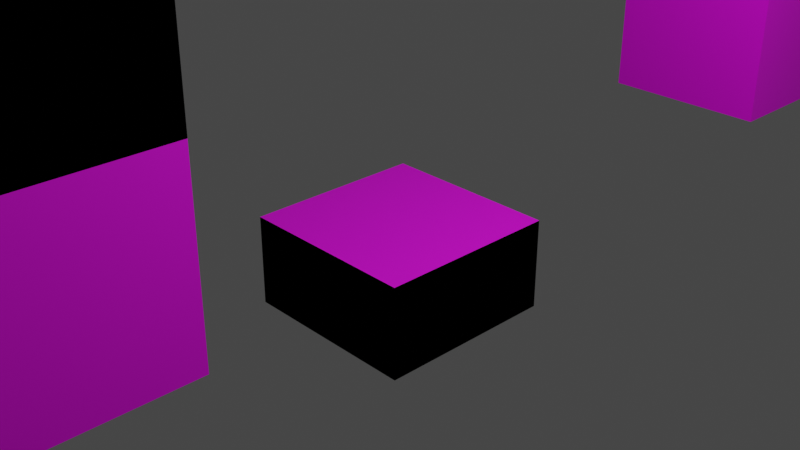 # Source: Blocks.blend  (saved by Blender 2.93.20; exported with 4.5.12 LTS)
import bpy
from mathutils import Matrix  # noqa: F401  (used for matrix-valued properties, if any)

bpy.ops.wm.read_factory_settings(use_empty=True)
scene = bpy.context.scene
scene.name = 'Scene'

# ---- collections
col_collection = bpy.data.collections.new('Collection'); scene.collection.children.link(col_collection)

# ---- images (referenced by path relative to the original .blend; pixels are not part of the script)
import os
ASSET_DIR = os.environ.get("B2B_ASSET_DIR", "")  # directory of the original .blend (textures are referenced by path, not embedded)
HERE = os.path.dirname(os.path.abspath(__file__))  # packed textures are extracted next to this script under _unpacked/

def load_image(name, relpath, width, height, colorspace="sRGB"):
    """Load a texture the original file referenced (path relative to the .blend, or extracted next to this script)."""
    p = next((c for c in (os.path.join(HERE, relpath), os.path.join(ASSET_DIR, relpath)) if relpath and os.path.exists(c)), "")
    if p:
        img = bpy.data.images.load(p, check_existing=True)
        img.name = name
    else:  # same state as the original file: an image datablock whose file is absent (Cycles renders it pink)
        img = bpy.data.images.new(name, width, height)
        img.source = "FILE"
        img.filepath = "//" + (relpath or name)
    img.colorspace_settings.name = colorspace
    return img
img_blue_stained_glass_png = load_image('blue_stained_glass.png', 'blue_stained_glass.png', 1024, 1024, 'sRGB')
img_cyan_glazed_terracotta_png = load_image('cyan_glazed_terracotta.png', 'cyan_glazed_terracotta.png', 1024, 1024, 'sRGB')
img_barrel_side_png = load_image('barrel_side.png', 'barrel_side.png', 1024, 1024, 'sRGB')
img_barrel_bottom_png = load_image('barrel_bottom.png', 'barrel_bottom.png', 1024, 1024, 'sRGB')
img_cracked_nether_bricks_png = load_image('cracked_nether_bricks.png', 'cracked_nether_bricks.png', 1024, 1024, 'sRGB')
img_acacia_trapdoor_png = load_image('acacia_trapdoor.png', 'acacia_trapdoor.png', 1024, 1024, 'sRGB')

# ---- materials (node trees are filled in below, after node groups)
mat_black = bpy.data.materials.new('BLACK')
mat_black.alpha_threshold = 0.0
mat_black.use_transparent_shadow = False
mat_black.line_color = (0.0, 0.0, 0.0, 1.0)
mat_floorpanel1 = bpy.data.materials.new('FloorPanel1')
mat_floorpanel1.use_transparent_shadow = False
mat_wallpanel1 = bpy.data.materials.new('Wallpanel1')
mat_wallpanel1.use_transparent_shadow = False
mat_wallpanel2 = bpy.data.materials.new('Wallpanel2')
mat_wallpanel2.use_transparent_shadow = False
mat_wallpanel3 = bpy.data.materials.new('Wallpanel3')
mat_wallpanel3.use_transparent_shadow = False
mat_doorpanel1 = bpy.data.materials.new('DoorPanel1')
mat_doorpanel1.use_transparent_shadow = False
mat_doorpanel2 = bpy.data.materials.new('DoorPanel2')
mat_doorpanel2.use_transparent_shadow = False

# ---- material node trees
mat_black.use_nodes = True; mat_black.node_tree.nodes.clear()
_N = mat_black.node_tree.nodes; _L = mat_black.node_tree.links
n0 = _N.new('ShaderNodeOutputMaterial'); n0.name = 'Material Output'; n0.location = (300, 300)
n1 = _N.new('ShaderNodeBsdfPrincipled'); n1.name = 'Principled BSDF'; n1.location = (10, 300)
n1.distribution = 'GGX'
n1.subsurface_method = 'BURLEY'
n1.inputs[0].default_value = (0.0, 0.0, 0.0, 1.0)
n1.inputs[2].default_value = 1.0
n1.inputs[3].default_value = 1.45
n1.inputs[13].default_value = 0.0
n1.inputs[27].default_value = (0.0, 0.0, 0.0, 1.0)
n1.inputs[28].default_value = 1.0
_L.new(n1.outputs[0], n0.inputs[0])
n0.is_active_output = True
mat_floorpanel1.use_nodes = True; mat_floorpanel1.node_tree.nodes.clear()
_N = mat_floorpanel1.node_tree.nodes; _L = mat_floorpanel1.node_tree.links
n0 = _N.new('ShaderNodeBsdfPrincipled'); n0.name = 'Principled BSDF'; n0.location = (10, 300)
n0.distribution = 'GGX'
n0.subsurface_method = 'BURLEY'
n0.inputs[3].default_value = 1.45
n0.inputs[27].default_value = (0.0, 0.0, 0.0, 1.0)
n0.inputs[28].default_value = 1.0
n1 = _N.new('ShaderNodeOutputMaterial'); n1.name = 'Material Output'; n1.location = (300, 300)
n2 = _N.new('ShaderNodeTexImage'); n2.name = 'Image Texture'; n2.location = (-280, 280)
n2.image = img_blue_stained_glass_png
n2.interpolation = 'Closest'
_L.new(n0.outputs[0], n1.inputs[0])
_L.new(n2.outputs[0], n0.inputs[0])
n1.is_active_output = True
mat_wallpanel1.use_nodes = True; mat_wallpanel1.node_tree.nodes.clear()
_N = mat_wallpanel1.node_tree.nodes; _L = mat_wallpanel1.node_tree.links
n0 = _N.new('ShaderNodeBsdfPrincipled'); n0.name = 'Principled BSDF'; n0.location = (10, 300)
n0.distribution = 'GGX'
n0.subsurface_method = 'BURLEY'
n0.inputs[3].default_value = 1.45
n0.inputs[27].default_value = (0.0, 0.0, 0.0, 1.0)
n0.inputs[28].default_value = 1.0
n1 = _N.new('ShaderNodeOutputMaterial'); n1.name = 'Material Output'; n1.location = (300, 300)
n2 = _N.new('ShaderNodeTexImage'); n2.name = 'Image Texture'; n2.location = (-280, 280)
n2.image = img_cyan_glazed_terracotta_png
n2.interpolation = 'Closest'
_L.new(n0.outputs[0], n1.inputs[0])
_L.new(n2.outputs[0], n0.inputs[0])
n1.is_active_output = True
mat_wallpanel2.use_nodes = True; mat_wallpanel2.node_tree.nodes.clear()
_N = mat_wallpanel2.node_tree.nodes; _L = mat_wallpanel2.node_tree.links
n0 = _N.new('ShaderNodeBsdfPrincipled'); n0.name = 'Principled BSDF'; n0.location = (10, 300)
n0.distribution = 'GGX'
n0.subsurface_method = 'BURLEY'
n0.inputs[3].default_value = 1.45
n0.inputs[27].default_value = (0.0, 0.0, 0.0, 1.0)
n0.inputs[28].default_value = 1.0
n1 = _N.new('ShaderNodeOutputMaterial'); n1.name = 'Material Output'; n1.location = (300, 300)
n2 = _N.new('ShaderNodeTexImage'); n2.name = 'Image Texture'; n2.location = (-280, 280)
n2.image = img_barrel_side_png
n2.interpolation = 'Closest'
_L.new(n0.outputs[0], n1.inputs[0])
_L.new(n2.outputs[0], n0.inputs[0])
n1.is_active_output = True
mat_wallpanel3.use_nodes = True; mat_wallpanel3.node_tree.nodes.clear()
_N = mat_wallpanel3.node_tree.nodes; _L = mat_wallpanel3.node_tree.links
n0 = _N.new('ShaderNodeBsdfPrincipled'); n0.name = 'Principled BSDF'; n0.location = (10, 300)
n0.distribution = 'GGX'
n0.subsurface_method = 'BURLEY'
n0.inputs[3].default_value = 1.45
n0.inputs[27].default_value = (0.0, 0.0, 0.0, 1.0)
n0.inputs[28].default_value = 1.0
n1 = _N.new('ShaderNodeOutputMaterial'); n1.name = 'Material Output'; n1.location = (300, 300)
n2 = _N.new('ShaderNodeTexImage'); n2.name = 'Image Texture'; n2.location = (-280, 280)
n2.image = img_barrel_bottom_png
n2.interpolation = 'Closest'
_L.new(n0.outputs[0], n1.inputs[0])
_L.new(n2.outputs[0], n0.inputs[0])
n1.is_active_output = True
mat_doorpanel1.use_nodes = True; mat_doorpanel1.node_tree.nodes.clear()
_N = mat_doorpanel1.node_tree.nodes; _L = mat_doorpanel1.node_tree.links
n0 = _N.new('ShaderNodeBsdfPrincipled'); n0.name = 'Principled BSDF'; n0.location = (10, 300)
n0.distribution = 'GGX'
n0.subsurface_method = 'BURLEY'
n0.inputs[3].default_value = 1.45
n0.inputs[27].default_value = (0.0, 0.0, 0.0, 1.0)
n0.inputs[28].default_value = 1.0
n1 = _N.new('ShaderNodeOutputMaterial'); n1.name = 'Material Output'; n1.location = (300, 300)
n2 = _N.new('ShaderNodeTexImage'); n2.name = 'Image Texture'; n2.location = (-280, 280)
n2.image = img_cracked_nether_bricks_png
n2.interpolation = 'Closest'
_L.new(n0.outputs[0], n1.inputs[0])
_L.new(n2.outputs[0], n0.inputs[0])
n1.is_active_output = True
mat_doorpanel2.use_nodes = True; mat_doorpanel2.node_tree.nodes.clear()
_N = mat_doorpanel2.node_tree.nodes; _L = mat_doorpanel2.node_tree.links
n0 = _N.new('ShaderNodeBsdfPrincipled'); n0.name = 'Principled BSDF'; n0.location = (10, 300)
n0.distribution = 'GGX'
n0.subsurface_method = 'BURLEY'
n0.inputs[3].default_value = 1.45
n0.inputs[27].default_value = (0.0, 0.0, 0.0, 1.0)
n0.inputs[28].default_value = 1.0
n1 = _N.new('ShaderNodeOutputMaterial'); n1.name = 'Material Output'; n1.location = (300, 300)
n2 = _N.new('ShaderNodeTexImage'); n2.name = 'Image Texture'; n2.location = (-280, 280)
n2.image = img_acacia_trapdoor_png
n2.interpolation = 'Closest'
_L.new(n0.outputs[0], n1.inputs[0])
_L.new(n2.outputs[0], n0.inputs[0])
n1.is_active_output = True

# ---- world
world_world = bpy.data.worlds.new('World'); scene.world = world_world
world_world.use_nodes = True; world_world.node_tree.nodes.clear()
_N = world_world.node_tree.nodes; _L = world_world.node_tree.links
n0 = _N.new('ShaderNodeOutputWorld'); n0.name = 'World Output'; n0.location = (300, 300)
n1 = _N.new('ShaderNodeBackground'); n1.name = 'Background'; n1.location = (10, 300)
n1.inputs[0].default_value = (0.05088, 0.05088, 0.05088, 1.0)
_L.new(n1.outputs[0], n0.inputs[0])
n0.is_active_output = True
world_world.color = (0.05088, 0.05088, 0.05088)
world_world.use_sun_shadow = False
world_world.sun_shadow_jitter_overblur = 0.0

# ---- cameras
cam_camera = bpy.data.cameras.new('Camera')
cam_camera.clip_end = 100.0
cam_camera.ortho_scale = 7.314

# ---- lights
light_light = bpy.data.lights.new('Light', 'POINT')
light_light.transmission_factor = 0.0
light_light.energy = 1000.0
light_light.shadow_soft_size = 0.1
light_light.shadow_maximum_resolution = 0.006
light_light.use_absolute_resolution = True

# ---- meshes
me_cube = bpy.data.meshes.new('Cube')
me_cube.from_pydata([(1.0, 1.0, 0.0), (1.0, 1.0, -1.0), (1.0, -1.0, 0.0), (1.0, -1.0, -1.0), (-1.0, 1.0, 0.0), (-1.0, 1.0, -1.0), (-1.0, -1.0, 0.0), (-1.0, -1.0, -1.0)], [], [(0, 4, 6, 2), (3, 2, 6, 7), (7, 6, 4, 5), (5, 1, 3, 7), (1, 0, 2, 3), (5, 4, 0, 1)])
me_cube.polygons.foreach_set('material_index', [1, 0, 0, 0, 0, 0])
_uv = me_cube.uv_layers.new(name='UVMap')
_uv.uv.foreach_set('vector', [9.998e-05, 0.0001002, 0.9999, 9.998e-05, 0.9999, 0.9999, 0.0001001, 0.9999, 0.375, 0.75, 0.625, 0.75, 0.625, 1.0, 0.375, 1.0, 0.375, 0.0, 0.625, 0.0, 0.625, 0.25, 0.375, 0.25, 0.125, 0.5, 0.375, 0.5, 0.375, 0.75, 0.125, 0.75, 0.375, 0.5, 0.625, 0.5, 0.625, 0.75, 0.375, 0.75, 0.375, 0.25, 0.625, 0.25, 0.625, 0.5, 0.375, 0.5])
me_cube.materials.append(mat_black)
me_cube.materials.append(mat_floorpanel1)
me_cube.use_remesh_preserve_volume = False
me_cube.use_remesh_preserve_attributes = False
me_cube.use_mirror_vertex_groups = False
me_cube.update()
me_cube_001 = bpy.data.meshes.new('Cube.001')
me_cube_001.from_pydata([(-1.0, -1.0, 0.0), (-1.0, -1.0, 2.0), (-1.0, 1.0, 0.0), (-1.0, 1.0, 2.0), (1.0, -1.0, 0.0), (1.0, -1.0, 2.0), (1.0, 1.0, 0.0), (1.0, 1.0, 2.0), (-1.0, -1.0, 10.0), (-1.0, 1.0, 10.0), (1.0, 1.0, 10.0), (1.0, -1.0, 10.0)], [], [(0, 1, 3, 2), (2, 3, 7, 6), (6, 7, 5, 4), (4, 5, 1, 0), (2, 6, 4, 0), (3, 1, 8, 9), (10, 9, 8, 11), (1, 5, 11, 8), (7, 3, 9, 10), (5, 7, 10, 11)])
me_cube_001.polygons.foreach_set('material_index', [1, 1, 1, 1, 1, 0, 0, 0, 0, 0])
_uv = me_cube_001.uv_layers.new(name='UVMap')
_uv.uv.foreach_set('vector', [0.9999, 0.0001001, 0.9999, 0.9999, 0.0001001, 0.9999, 9.998e-05, 9.998e-05, 0.9999, 0.0001001, 0.9999, 0.9999, 0.0001001, 0.9999, 9.998e-05, 9.998e-05, 0.9999, 0.0001001, 0.9999, 0.9999, 0.0001, 0.9999, 9.996e-05, 9.999e-05, 0.9999, 0.0001001, 0.9999, 0.9999, 0.0001, 0.9999, 9.996e-05, 9.999e-05, 0.125, 0.5, 0.375, 0.5, 0.375, 0.75, 0.125, 0.75, 0.625, 0.25, 0.625, 0.0, 0.625, 0.0, 0.625, 0.25, 0.625, 0.5, 0.875, 0.5, 0.875, 0.75, 0.625, 0.75, 0.625, 1.0, 0.625, 0.75, 0.625, 0.75, 0.625, 1.0, 0.625, 0.5, 0.625, 0.25, 0.625, 0.25, 0.625, 0.5, 0.625, 0.75, 0.625, 0.5, 0.625, 0.5, 0.625, 0.75])
me_cube_001.materials.append(mat_black)
me_cube_001.materials.append(mat_wallpanel1)
me_cube_001.use_remesh_fix_poles = True
me_cube_001.use_remesh_preserve_attributes = False
me_cube_001.update()
me_cube_002 = bpy.data.meshes.new('Cube.002')
me_cube_002.from_pydata([(-1.0, -1.0, 0.0), (-1.0, -1.0, 2.0), (-1.0, 1.0, 0.0), (-1.0, 1.0, 2.0), (1.0, -1.0, 0.0), (1.0, -1.0, 2.0), (1.0, 1.0, 0.0), (1.0, 1.0, 2.0), (-1.0, -1.0, 10.0), (-1.0, 1.0, 10.0), (1.0, 1.0, 10.0), (1.0, -1.0, 10.0)], [], [(0, 1, 3, 2), (2, 3, 7, 6), (6, 7, 5, 4), (4, 5, 1, 0), (2, 6, 4, 0), (3, 1, 8, 9), (10, 9, 8, 11), (1, 5, 11, 8), (7, 3, 9, 10), (5, 7, 10, 11)])
me_cube_002.polygons.foreach_set('material_index', [1, 1, 1, 1, 1, 0, 0, 0, 0, 0])
_uv = me_cube_002.uv_layers.new(name='UVMap')
_uv.uv.foreach_set('vector', [0.9999, 0.0001001, 0.9999, 0.9999, 0.0001001, 0.9999, 9.998e-05, 9.998e-05, 0.9999, 0.0001001, 0.9999, 0.9999, 0.0001001, 0.9999, 9.998e-05, 9.998e-05, 0.9999, 0.0001001, 0.9999, 0.9999, 0.0001, 0.9999, 9.996e-05, 9.999e-05, 0.9999, 0.0001001, 0.9999, 0.9999, 0.0001, 0.9999, 9.996e-05, 9.999e-05, 0.125, 0.5, 0.375, 0.5, 0.375, 0.75, 0.125, 0.75, 0.625, 0.25, 0.625, 0.0, 0.625, 0.0, 0.625, 0.25, 0.625, 0.5, 0.875, 0.5, 0.875, 0.75, 0.625, 0.75, 0.625, 1.0, 0.625, 0.75, 0.625, 0.75, 0.625, 1.0, 0.625, 0.5, 0.625, 0.25, 0.625, 0.25, 0.625, 0.5, 0.625, 0.75, 0.625, 0.5, 0.625, 0.5, 0.625, 0.75])
me_cube_002.materials.append(mat_black)
me_cube_002.materials.append(mat_wallpanel2)
me_cube_002.use_remesh_fix_poles = True
me_cube_002.use_remesh_preserve_attributes = False
me_cube_002.update()
me_cube_003 = bpy.data.meshes.new('Cube.003')
me_cube_003.from_pydata([(-1.0, -1.0, 0.0), (-1.0, -1.0, 2.0), (-1.0, 1.0, 0.0), (-1.0, 1.0, 2.0), (1.0, -1.0, 0.0), (1.0, -1.0, 2.0), (1.0, 1.0, 0.0), (1.0, 1.0, 2.0), (-1.0, -1.0, 10.0), (-1.0, 1.0, 10.0), (1.0, 1.0, 10.0), (1.0, -1.0, 10.0)], [], [(0, 1, 3, 2), (2, 3, 7, 6), (6, 7, 5, 4), (4, 5, 1, 0), (2, 6, 4, 0), (3, 1, 8, 9), (10, 9, 8, 11), (1, 5, 11, 8), (7, 3, 9, 10), (5, 7, 10, 11)])
me_cube_003.polygons.foreach_set('material_index', [1, 1, 1, 1, 1, 0, 0, 0, 0, 0])
_uv = me_cube_003.uv_layers.new(name='UVMap')
_uv.uv.foreach_set('vector', [0.9999, 0.0001001, 0.9999, 0.9999, 0.0001001, 0.9999, 9.998e-05, 9.998e-05, 0.9999, 0.0001001, 0.9999, 0.9999, 0.0001001, 0.9999, 9.998e-05, 9.998e-05, 0.9999, 0.0001001, 0.9999, 0.9999, 0.0001, 0.9999, 9.996e-05, 9.999e-05, 0.9999, 0.0001001, 0.9999, 0.9999, 0.0001, 0.9999, 9.996e-05, 9.999e-05, 0.125, 0.5, 0.375, 0.5, 0.375, 0.75, 0.125, 0.75, 0.625, 0.25, 0.625, 0.0, 0.625, 0.0, 0.625, 0.25, 0.625, 0.5, 0.875, 0.5, 0.875, 0.75, 0.625, 0.75, 0.625, 1.0, 0.625, 0.75, 0.625, 0.75, 0.625, 1.0, 0.625, 0.5, 0.625, 0.25, 0.625, 0.25, 0.625, 0.5, 0.625, 0.75, 0.625, 0.5, 0.625, 0.5, 0.625, 0.75])
me_cube_003.materials.append(mat_black)
me_cube_003.materials.append(mat_wallpanel3)
me_cube_003.use_remesh_fix_poles = True
me_cube_003.use_remesh_preserve_attributes = False
me_cube_003.update()
me_cube_004 = bpy.data.meshes.new('Cube.004')
me_cube_004.from_pydata([(-1.0, -1.0, 0.0), (-1.0, -1.0, 2.0), (1.0, -1.0, 0.0), (1.0, -1.0, 2.0), (-1.0, -1.0, 10.0), (1.0, -1.0, 10.0), (-1.0, 0.0, 0.0), (-1.0, 0.0, 2.0), (1.0, 0.0, 0.0), (1.0, 0.0, 2.0), (-1.0, 0.0, 10.0), (1.0, 0.0, 10.0)], [], [(8, 9, 3, 2), (2, 3, 1, 0), (6, 8, 2, 0), (7, 1, 4, 10), (11, 10, 4, 5), (1, 3, 5, 4), (7, 9, 8, 6), (3, 9, 11, 5), (9, 7, 10, 11), (0, 1, 7, 6)])
me_cube_004.polygons.foreach_set('material_index', [1, 1, 1, 0, 0, 0, 1, 0, 0, 1])
_uv = me_cube_004.uv_layers.new(name='UVMap')
_uv.uv.foreach_set('vector', [0.5, 0.0001, 0.5, 0.9999, 0.0001, 0.9999, 9.996e-05, 9.999e-05, 0.9999, 0.0001001, 0.9999, 0.9999, 0.0001, 0.9999, 9.996e-05, 9.999e-05, 0.125, 0.625, 0.375, 0.625, 0.375, 0.75, 0.125, 0.75, 0.625, 0.125, 0.625, 0.0, 0.625, 0.0, 0.625, 0.125, 0.625, 0.625, 0.875, 0.625, 0.875, 0.75, 0.625, 0.75, 0.625, 1.0, 0.625, 0.75, 0.625, 0.75, 0.625, 1.0, 0.625, 1.0, 0.375, 1.0, 0.375, 0.0, 0.625, 0.0, 0.625, 0.75, 0.625, 0.625, 0.625, 0.625, 0.625, 0.75, 0.625, 0.625, 0.625, 0.125, 0.875, 0.625, 0.625, 0.625, 0.9999, 0.0001001, 0.9999, 0.9999, 0.5, 0.9999, 0.5, 0.0001])
me_cube_004.materials.append(mat_black)
me_cube_004.materials.append(mat_doorpanel1)
me_cube_004.use_remesh_fix_poles = True
me_cube_004.use_remesh_preserve_attributes = False
me_cube_004.update()
me_cube_005 = bpy.data.meshes.new('Cube.005')
me_cube_005.from_pydata([(-1.0, -1.0, 0.0), (-1.0, -1.0, 2.0), (1.0, -1.0, 0.0), (1.0, -1.0, 2.0), (-1.0, -1.0, 10.0), (1.0, -1.0, 10.0), (-1.0, 0.0, 0.0), (-1.0, 0.0, 2.0), (1.0, 0.0, 0.0), (1.0, 0.0, 2.0), (-1.0, 0.0, 10.0), (1.0, 0.0, 10.0)], [], [(8, 9, 3, 2), (2, 3, 1, 0), (6, 8, 2, 0), (7, 1, 4, 10), (11, 10, 4, 5), (1, 3, 5, 4), (7, 9, 8, 6), (3, 9, 11, 5), (9, 7, 10, 11), (0, 1, 7, 6)])
me_cube_005.polygons.foreach_set('material_index', [1, 1, 1, 0, 0, 0, 1, 0, 0, 1])
_uv = me_cube_005.uv_layers.new(name='UVMap')
_uv.uv.foreach_set('vector', [0.5, 0.0001, 0.5, 0.9999, 0.0001, 0.9999, 9.996e-05, 9.999e-05, 0.9999, 0.0001001, 0.9999, 0.9999, 0.0001, 0.9999, 9.996e-05, 9.999e-05, 0.125, 0.625, 0.375, 0.625, 0.375, 0.75, 0.125, 0.75, 0.625, 0.125, 0.625, 0.0, 0.625, 0.0, 0.625, 0.125, 0.625, 0.625, 0.875, 0.625, 0.875, 0.75, 0.625, 0.75, 0.625, 1.0, 0.625, 0.75, 0.625, 0.75, 0.625, 1.0, 0.625, 1.0, 0.375, 1.0, 0.375, 0.0, 0.625, 0.0, 0.625, 0.75, 0.625, 0.625, 0.625, 0.625, 0.625, 0.75, 0.625, 0.625, 0.625, 0.125, 0.875, 0.625, 0.625, 0.625, 0.9999, 0.0001001, 0.9999, 0.9999, 0.5, 0.9999, 0.5, 0.0001])
me_cube_005.materials.append(mat_black)
me_cube_005.materials.append(mat_doorpanel1)
me_cube_005.use_remesh_fix_poles = True
me_cube_005.use_remesh_preserve_attributes = False
me_cube_005.update()
me_cube_006 = bpy.data.meshes.new('Cube.006')
me_cube_006.from_pydata([(-1.0, -1.0, 0.0), (-1.0, -1.0, 2.0), (1.0, -1.0, 0.0), (1.0, -1.0, 2.0), (-1.0, -1.0, 10.0), (1.0, -1.0, 10.0), (-1.0, 0.0, 0.0), (-1.0, 0.0, 2.0), (1.0, 0.0, 0.0), (1.0, 0.0, 2.0), (-1.0, 0.0, 10.0), (1.0, 0.0, 10.0)], [], [(8, 9, 3, 2), (2, 3, 1, 0), (6, 8, 2, 0), (7, 1, 4, 10), (11, 10, 4, 5), (1, 3, 5, 4), (7, 9, 8, 6), (3, 9, 11, 5), (9, 7, 10, 11), (0, 1, 7, 6)])
me_cube_006.polygons.foreach_set('material_index', [1, 1, 1, 0, 0, 0, 1, 0, 0, 1])
_uv = me_cube_006.uv_layers.new(name='UVMap')
_uv.uv.foreach_set('vector', [0.5, 0.0001, 0.5, 0.9999, 0.0001, 0.9999, 9.996e-05, 9.999e-05, 0.9999, 0.0001001, 0.9999, 0.9999, 0.0001, 0.9999, 9.996e-05, 9.999e-05, 0.125, 0.625, 0.375, 0.625, 0.375, 0.75, 0.125, 0.75, 0.625, 0.125, 0.625, 0.0, 0.625, 0.0, 0.625, 0.125, 0.625, 0.625, 0.875, 0.625, 0.875, 0.75, 0.625, 0.75, 0.625, 1.0, 0.625, 0.75, 0.625, 0.75, 0.625, 1.0, 0.625, 1.0, 0.375, 1.0, 0.375, 0.0, 0.625, 0.0, 0.625, 0.75, 0.625, 0.625, 0.625, 0.625, 0.625, 0.75, 0.625, 0.625, 0.625, 0.125, 0.875, 0.625, 0.625, 0.625, 0.9999, 0.0001001, 0.9999, 0.9999, 0.5, 0.9999, 0.5, 0.0001])
me_cube_006.materials.append(mat_black)
me_cube_006.materials.append(mat_doorpanel2)
me_cube_006.use_remesh_fix_poles = True
me_cube_006.use_remesh_preserve_attributes = False
me_cube_006.update()
me_cube_007 = bpy.data.meshes.new('Cube.007')
me_cube_007.from_pydata([(-1.0, -1.0, 0.0), (-1.0, -1.0, 2.0), (1.0, -1.0, 0.0), (1.0, -1.0, 2.0), (-1.0, -1.0, 10.0), (1.0, -1.0, 10.0), (-1.0, 0.0, 0.0), (-1.0, 0.0, 2.0), (1.0, 0.0, 0.0), (1.0, 0.0, 2.0), (-1.0, 0.0, 10.0), (1.0, 0.0, 10.0)], [], [(8, 9, 3, 2), (2, 3, 1, 0), (6, 8, 2, 0), (7, 1, 4, 10), (11, 10, 4, 5), (1, 3, 5, 4), (7, 9, 8, 6), (3, 9, 11, 5), (9, 7, 10, 11), (0, 1, 7, 6)])
me_cube_007.polygons.foreach_set('material_index', [1, 1, 1, 0, 0, 0, 1, 0, 0, 1])
_uv = me_cube_007.uv_layers.new(name='UVMap')
_uv.uv.foreach_set('vector', [0.5, 0.0001, 0.5, 0.9999, 0.0001, 0.9999, 9.996e-05, 9.999e-05, 0.9999, 0.0001001, 0.9999, 0.9999, 0.0001, 0.9999, 9.996e-05, 9.999e-05, 0.125, 0.625, 0.375, 0.625, 0.375, 0.75, 0.125, 0.75, 0.625, 0.125, 0.625, 0.0, 0.625, 0.0, 0.625, 0.125, 0.625, 0.625, 0.875, 0.625, 0.875, 0.75, 0.625, 0.75, 0.625, 1.0, 0.625, 0.75, 0.625, 0.75, 0.625, 1.0, 0.625, 1.0, 0.375, 1.0, 0.375, 0.0, 0.625, 0.0, 0.625, 0.75, 0.625, 0.625, 0.625, 0.625, 0.625, 0.75, 0.625, 0.625, 0.625, 0.125, 0.875, 0.625, 0.625, 0.625, 0.9999, 0.0001001, 0.9999, 0.9999, 0.5, 0.9999, 0.5, 0.0001])
me_cube_007.materials.append(mat_black)
me_cube_007.materials.append(mat_doorpanel2)
me_cube_007.use_remesh_fix_poles = True
me_cube_007.use_remesh_preserve_attributes = False
me_cube_007.update()

# ---- objects
ob_cube = bpy.data.objects.new('Cube', me_cube)
ob_light = bpy.data.objects.new('Light', light_light)
ob_camera = bpy.data.objects.new('Camera', cam_camera)
ob_cube_001 = bpy.data.objects.new('Cube.001', me_cube_001)
ob_cube_002 = bpy.data.objects.new('Cube.002', me_cube_002)
ob_cube_003 = bpy.data.objects.new('Cube.003', me_cube_003)
ob_cube_004 = bpy.data.objects.new('Cube.004', me_cube_004)
ob_cube_005 = bpy.data.objects.new('Cube.005', me_cube_005)
ob_cube_006 = bpy.data.objects.new('Cube.006', me_cube_006)
ob_cube_007 = bpy.data.objects.new('Cube.007', me_cube_007)

# ---- transforms, parenting, visibility, modifiers, constraints
ob_cube.location = (0.0, 0.0, 0.0)
ob_cube.lock_rotations_4d = False
ob_cube.empty_display_type = 'ARROWS'
ob_cube.lineart.crease_threshold = 0.0
ob_light.location = (4.076, 1.005, 5.904)
ob_light.rotation_euler = (0.6503, 0.05522, 1.866)
ob_light.lock_rotations_4d = False
ob_light.empty_display_type = 'ARROWS'
ob_light.color = (0.0, 0.0, 0.0, 0.0)
ob_light.lineart.crease_threshold = 0.0
ob_camera.location = (7.359, -6.926, 4.958)
ob_camera.rotation_euler = (1.109, 0.0, 0.8149)
ob_camera.lock_rotations_4d = False
ob_camera.empty_display_type = 'ARROWS'
ob_camera.color = (0.0, 0.0, 0.0, 0.0)
ob_camera.display_type = 'WIRE'
ob_camera.lineart.crease_threshold = 0.0
ob_cube_001.location = (0.0, 6.0, 0.0)
ob_cube_002.location = (0.0, -4.0, 0.0)
ob_cube_003.location = (0.0, -14.0, 0.0)
ob_cube_004.location = (0.0, -8.53, 0.0)
ob_cube_004.scale = (0.2, 1.0, 1.0)
ob_cube_005.location = (0.0, -8.53, 0.0)
ob_cube_005.rotation_euler = (0.0, -0.0, 3.142)
ob_cube_005.scale = (0.2, 1.0, 1.0)
ob_cube_006.location = (0.0, -17.0, 0.0)
ob_cube_006.scale = (0.2, 1.0, 1.0)
ob_cube_007.location = (0.0, -17.0, 0.0)
ob_cube_007.rotation_euler = (0.0, -0.0, 3.142)
ob_cube_007.scale = (0.2, 1.0, 1.0)

# ---- collection membership
col_collection.objects.link(ob_cube)
col_collection.objects.link(ob_light)
col_collection.objects.link(ob_camera)
col_collection.objects.link(ob_cube_001)
col_collection.objects.link(ob_cube_002)
col_collection.objects.link(ob_cube_003)
col_collection.objects.link(ob_cube_004)
col_collection.objects.link(ob_cube_005)
col_collection.objects.link(ob_cube_006)
col_collection.objects.link(ob_cube_007)

# ---- scene / render settings (as saved in the file)
scene.camera = ob_camera
scene.frame_start = 1; scene.frame_end = 250; scene.frame_set(1)
scene.render.engine = 'BLENDER_EEVEE_NEXT'
scene.cycles.use_denoising = False
scene.cycles.samples = 128
scene.cycles.sampling_pattern = 'TABULATED_SOBOL'
scene.cycles.use_adaptive_sampling = False
scene.cycles.use_light_tree = False
scene.view_settings.view_transform = 'Filmic'
bpy.context.view_layer.update()
